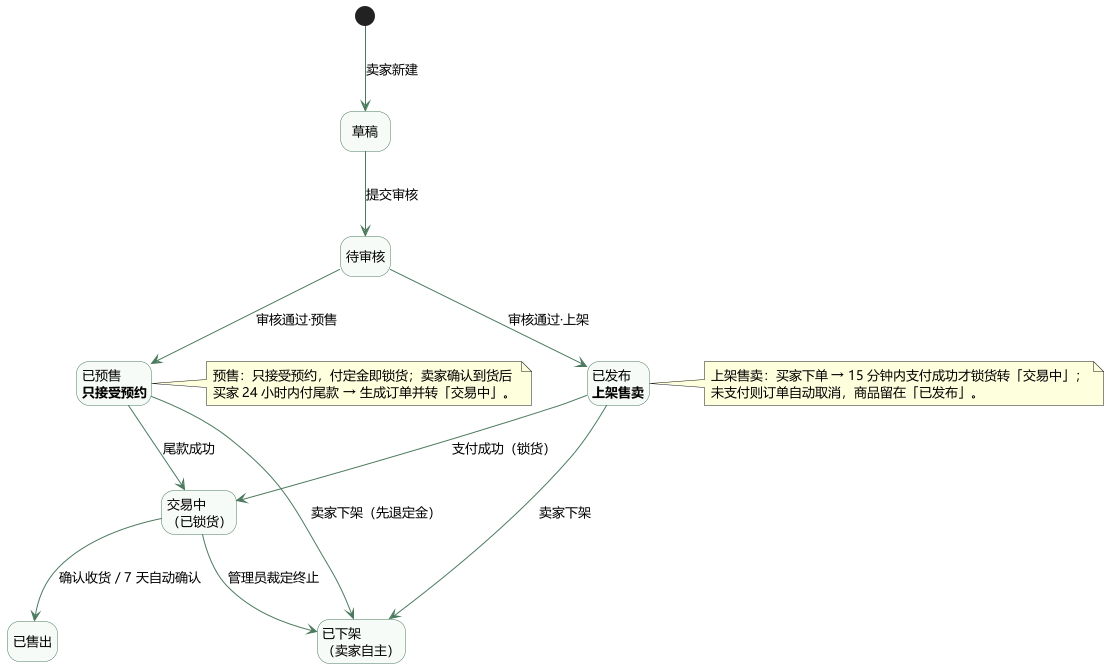

The diagram above was rendered by PlantUML. Its source (embedded in the PNG):
@startuml
' 实验二 · 二手交易系统 · 状态图（一）成交主线：草稿 → 审核 → 上架/预售 两支 → 交易中 → 售出 / 下架
' 本图 9 条 + 状态图2 11 条 = REQ-010 允许的 20 条转换（不重复、不遗漏）
' 可见性口径（据 REQ-005「通过则进入已发布或已预售并对外可见」+ REQ-012）：对外可见只有已发布、已预售；
' 交易中与已售出都不进搜索结果与列表，仅订单双方可从订单进入详情，他人与游客返回「商品不存在或已下架」。
skinparam defaultFontName "Microsoft YaHei"
skinparam defaultFontSize 13
skinparam shadowing false
skinparam nodesep 55
skinparam ranksep 65
skinparam ArrowColor #4B7A5E
skinparam state {
  BackgroundColor #F7FBF7
  BorderColor #4B7A5E
  FontSize 13
}
hide empty description

state "草稿" as S1
state "待审核" as S2
state "已发布\n<b>上架售卖</b>" as S4
state "已预售\n<b>只接受预约</b>" as S5
state "交易中\n（已锁货）" as S6
state "已售出" as S7
state "已下架\n（卖家自主）" as S8

[*] --> S1 : 卖家新建
S1 --> S2 : 提交审核
S2 --> S4 : 审核通过·上架
S2 --> S5 : 审核通过·预售

S4 --> S6 : 支付成功（锁货）
S5 --> S6 : 尾款成功
S6 --> S7 : 确认收货 / 7 天自动确认

S4 --> S8 : 卖家下架
S5 --> S8 : 卖家下架（先退定金）
S6 --> S8 : 管理员裁定终止


note right of S4
  上架售卖：买家下单 → 15 分钟内支付成功才锁货转「交易中」；
  未支付则订单自动取消，商品留在「已发布」。
end note

note right of S5
  预售：只接受预约，付定金即锁货；卖家确认到货后
  买家 24 小时内付尾款 → 生成订单并转「交易中」。
end note

@enduml